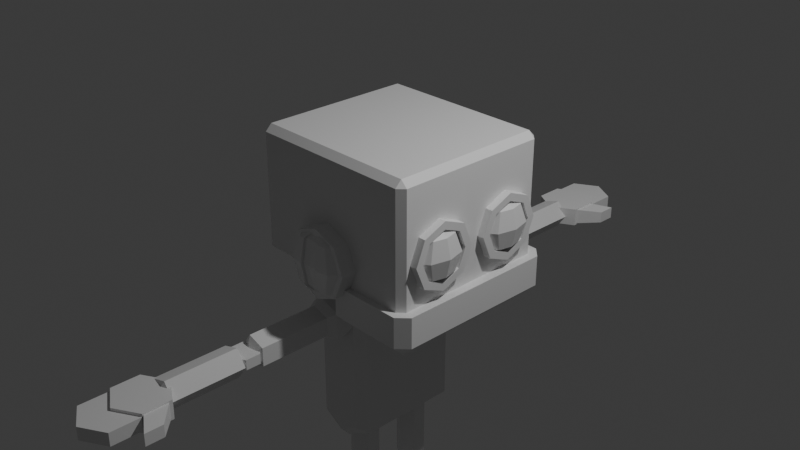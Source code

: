 # Source: UV_the_robot.blend  (saved by Blender 4.1.24; exported with 4.5.12 LTS)
import bpy
from mathutils import Matrix  # noqa: F401  (used for matrix-valued properties, if any)

bpy.ops.wm.read_factory_settings(use_empty=True)
scene = bpy.context.scene
scene.name = 'Scene'

# ---- collections
col_collection = bpy.data.collections.new('Collection'); scene.collection.children.link(col_collection)

# ---- materials (node trees are filled in below, after node groups)
mat_material = bpy.data.materials.new('Material')
mat_material.alpha_threshold = 0.0
mat_material.use_transparent_shadow = False
mat_material.roughness = 0.5
mat_material.line_color = (0.0, 0.0, 0.0, 1.0)

# ---- material node trees
mat_material.use_nodes = True; mat_material.node_tree.nodes.clear()
_N = mat_material.node_tree.nodes; _L = mat_material.node_tree.links
n0 = _N.new('ShaderNodeOutputMaterial'); n0.name = 'Material Output'; n0.location = (300, 300)
n1 = _N.new('ShaderNodeBsdfPrincipled'); n1.name = 'Principled BSDF'; n1.location = (10, 300)
n1.inputs[3].default_value = 1.45
_L.new(n1.outputs[0], n0.inputs[0])
n0.is_active_output = True

# ---- world
world_world = bpy.data.worlds.new('World'); scene.world = world_world
world_world.use_nodes = True; world_world.node_tree.nodes.clear()
_N = world_world.node_tree.nodes; _L = world_world.node_tree.links
n0 = _N.new('ShaderNodeOutputWorld'); n0.name = 'World Output'; n0.location = (300, 300)
n1 = _N.new('ShaderNodeBackground'); n1.name = 'Background'; n1.location = (10, 300)
n1.inputs[0].default_value = (0.05088, 0.05088, 0.05088, 1.0)
_L.new(n1.outputs[0], n0.inputs[0])
n0.is_active_output = True
world_world.color = (0.05088, 0.05088, 0.05088)
world_world.use_sun_shadow = False
world_world.sun_shadow_jitter_overblur = 0.0

# ---- cameras
cam_camera = bpy.data.cameras.new('Camera')
cam_camera.clip_end = 100.0
cam_camera.ortho_scale = 7.314

# ---- lights
light_light = bpy.data.lights.new('Light', 'POINT')
light_light.transmission_factor = 0.0
light_light.energy = 1000.0
light_light.shadow_soft_size = 0.1
light_light.shadow_maximum_resolution = 0.006
light_light.use_absolute_resolution = True

# ---- meshes
me_cube = bpy.data.meshes.new('Cube')
me_cube.from_pydata([(-1.0, 0.0, -0.3291), (1.0, 0.0, -0.3291), (0.1557, 0.0, -0.7772), (0.1557, 0.0, -0.2852), (0.1557, 0.9956, -0.3239), (1.101, 0.0, -0.3239), (0.9364, 0.7196, 0.1496), (1.082, 0.7196, 0.1496), (0.9364, 0.639, -0.04543), (1.082, 0.639, -0.04543), (0.9364, 0.4441, -0.1264), (1.082, 0.4441, -0.1264), (0.9364, 0.249, -0.0458), (1.082, 0.249, -0.0458), (0.9364, 0.1681, 0.1491), (1.082, 0.1681, 0.1491), (0.9364, 0.2486, 0.3442), (1.082, 0.2486, 0.3442), (0.9364, 0.4436, 0.4251), (1.082, 0.4436, 0.4251), (0.9364, 0.6386, 0.3446), (1.082, 0.6386, 0.3446), (0.9364, 0.8057, 0.1497), (0.9364, 0.6999, -0.1062), (1.082, 0.6999, -0.1062), (1.082, 0.8057, 0.1497), (0.9364, 0.4442, -0.2125), (1.082, 0.4442, -0.2125), (0.9364, 0.1882, -0.1067), (1.082, 0.1882, -0.1067), (0.9364, 0.08199, 0.149), (1.082, 0.08199, 0.149), (0.9364, 0.1877, 0.405), (1.082, 0.1877, 0.405), (0.9364, 0.4435, 0.5112), (1.082, 0.4435, 0.5112), (0.9364, 0.6994, 0.4055), (1.082, 0.6994, 0.4055), (1.303e-08, 1.091, 0.2644), (1.303e-08, 0.8226, 0.2644), (0.2705, 1.091, 0.1524), (0.2705, 0.8226, 0.1524), (0.3825, 1.091, -0.1181), (0.3825, 0.8226, -0.1181), (0.2705, 1.091, -0.3886), (0.2705, 0.8226, -0.3886), (1.303e-08, 1.091, -0.5007), (1.303e-08, 0.8226, -0.5007), (-0.2705, 1.091, -0.3886), (-0.2705, 0.8226, -0.3886), (-0.3825, 1.091, -0.1181), (-0.3825, 0.8226, -0.1181), (-0.2705, 1.091, 0.1524), (-0.2705, 0.8226, 0.1524), (0.1821, 1.132, 0.144), (0.2575, 1.169, -0.1135), (0.1821, 1.132, -0.371), (0.2575, 1.044, 0.144), (0.3642, 1.044, -0.1135), (0.2575, 1.044, -0.371), (6.845e-09, 1.044, -0.4777), (-0.2575, 1.044, 0.144), (-0.3642, 1.044, -0.1135), (-0.2575, 1.044, -0.371), (-0.1821, 1.132, 0.144), (-0.2575, 1.169, -0.1135), (-0.1821, 1.132, -0.371), (6.845e-09, 1.044, 0.2507), (-0.1036, 1.15, -0.371), (-0.1036, 1.194, -0.1135), (-0.1036, 1.15, 0.144), (0.1036, 1.15, -0.371), (0.1036, 1.194, -0.1135), (0.1036, 1.15, 0.144), (9.168e-09, 1.124, 0.144), (9.168e-09, 1.173, -0.1135), (9.168e-09, 1.124, -0.371), (-0.1036, 1.162, -0.1135), (0.1036, 1.162, -0.1135), (-0.1036, 1.118, -0.371), (-0.1036, 1.118, 0.144), (0.1036, 1.118, -0.371), (0.1036, 1.118, 0.144), (1.084, 0.5961, 0.3523), (1.118, 0.656, 0.148), (1.084, 0.5961, -0.05641), (1.118, 0.4516, 0.3523), (1.166, 0.4516, 0.148), (1.118, 0.4516, -0.05641), (1.084, 0.3071, 0.3523), (1.118, 0.2472, 0.148), (1.084, 0.3071, -0.05641), (1.002, 0.2472, 0.3523), (1.002, 0.1626, 0.148), (1.002, 0.2472, -0.05641), (0.9195, 0.3071, 0.3523), (0.8855, 0.2472, 0.148), (0.9195, 0.3071, -0.05641), (1.002, 0.4516, -0.1411), (0.8855, 0.4516, 0.3523), (0.8374, 0.4516, 0.148), (0.8855, 0.4516, -0.05641), (0.9195, 0.5961, 0.3523), (0.8855, 0.656, 0.148), (0.9195, 0.5961, -0.05641), (1.002, 0.4516, 0.437), (1.002, 0.656, 0.3523), (1.002, 0.7407, 0.148), (1.002, 0.656, -0.05641), (1.0, 0.8489, 0.9283), (0.9283, 0.9206, 0.9283), (0.9283, 0.8489, 1.0), (0.9283, 0.9206, -0.3291), (1.0, 0.8489, -0.3291), (-0.9283, 0.9206, 0.9283), (-1.0, 0.8489, 0.9283), (-0.9283, 0.8489, 1.0), (-1.0, 0.8489, -0.3291), (-0.9283, 0.9206, -0.3291), (1.0, 0.0, 0.9283), (0.9283, 0.0, 1.0), (-0.9283, 0.0, 1.0), (-1.0, 0.0, 0.9283), (0.1557, 0.9956, -0.6599), (0.1557, 0.8784, -0.7772), (0.9839, 0.0, -0.7772), (1.101, 0.0, -0.6599), (0.9839, 0.8784, -0.7772), (0.9839, 0.9956, -0.6599), (1.101, 0.8784, -0.6599), (1.101, 0.8784, -0.3239), (0.9839, 0.9956, -0.3239), (-0.5516, 0.0, -2.301), (0.1477, 0.0, -2.301), (0.1477, 0.0, -2.098), (-0.5516, 0.0, -2.098), (-0.2019, 0.0, -2.506), (-0.2019, 0.6733, -2.098), (-0.4393, 0.6733, -2.237), (-0.5516, 0.5611, -2.301), (-0.4393, 0.5611, -0.8295), (-0.4393, 0.6733, -0.9418), (-0.5516, 0.5611, -0.9418), (0.03544, 0.6733, -2.237), (0.1477, 0.5611, -2.301), (0.03544, 0.6733, -0.9418), (0.03544, 0.5611, -0.8295), (0.1477, 0.5611, -0.9418), (-0.4393, 0.0, -0.8295), (-0.5516, 0.0, -0.9418), (0.1477, 0.0, -0.9418), (0.03544, 0.0, -0.8295), (-0.5516, 0.5611, -2.098), (-0.4393, 0.6733, -2.098), (0.03544, 0.6733, -2.098), (0.1477, 0.5611, -2.098), (-0.2019, 0.6733, -2.376), (-0.2019, 0.5611, -2.506), (-0.2019, 0.6733, -0.9418), (-0.2019, 0.5611, -0.8295), (-0.2057, 0.1986, -0.8406), (-0.2057, 0.1986, -0.295), (-0.09466, 0.1526, -0.8406), (-0.09466, 0.1526, -0.295), (-0.04865, 0.0, -0.8406), (-0.04865, 0.0, -0.295), (-0.09466, 0.0, -0.8406), (-0.09466, 0.0, -0.295), (-0.2057, 0.0, -0.8406), (-0.2057, 0.0, -0.295), (-0.3168, 0.0, -0.8406), (-0.3168, 0.0, -0.295), (-0.3628, 0.0, -0.8406), (-0.3628, 0.0, -0.295), (-0.3168, 0.1526, -0.8406), (-0.3168, 0.1526, -0.295), (-0.2744, 0.8611, -1.158), (-0.4533, 0.8611, -0.9121), (-0.2744, 0.8611, -0.666), (-0.1145, 0.6023, -1.158), (-0.4038, 0.6023, -1.064), (-0.4038, 0.6023, -0.76), (-0.1145, 0.6023, -0.666), (0.06433, 0.6023, -0.9121), (-0.1945, 0.4424, -0.9121), (-0.2483, 0.9409, -1.078), (-0.0535, 0.9409, -1.014), (-0.0535, 0.9409, -0.8097), (-0.3687, 0.9409, -0.9121), (-0.2483, 0.9409, -0.7464), (0.0149, 0.8611, -1.064), (0.0149, 0.8611, -0.76), (-0.2483, 1.74, -1.078), (-0.1945, 1.82, -0.9121), (-0.05349, 1.74, -1.014), (-0.05349, 1.74, -0.8097), (-0.3687, 1.74, -0.9121), (-0.2483, 1.74, -0.7464), (-0.1911, 3.293, -1.012), (-0.1911, 3.293, -0.8026), (0.07757, 3.138, -1.012), (0.07757, 3.138, -0.8026), (0.07757, 2.827, -1.012), (0.07757, 2.827, -0.8026), (-0.1911, 2.672, -1.012), (-0.1911, 2.672, -0.8026), (-0.4598, 2.827, -1.012), (-0.4598, 2.827, -0.8026), (-0.4598, 3.138, -1.012), (-0.4598, 3.138, -0.8026), (-0.1406, 1.968, -0.7464), (-0.1945, 1.888, -0.9121), (-0.3354, 1.968, -0.8097), (-0.3354, 1.968, -1.014), (-0.02022, 1.968, -0.9121), (-0.1406, 1.968, -1.078), (-0.1406, 2.768, -0.7464), (-0.1945, 2.848, -0.9121), (-0.3354, 2.768, -0.8097), (-0.3354, 2.768, -1.014), (-0.02022, 2.768, -0.9121), (-0.1406, 2.768, -1.078), (-0.1911, 3.626, -0.98), (-0.1911, 3.626, -0.8347), (0.07757, 3.47, -0.98), (0.07757, 3.47, -0.8347), (-0.4598, 3.47, -0.98), (-0.4598, 3.47, -0.8347), (-0.1911, 3.128, -0.98), (0.07757, 3.128, -0.98), (0.07757, 3.128, -0.8347), (-0.1911, 3.128, -0.8347), (-0.4598, 3.128, -0.8347), (-0.4598, 3.128, -0.98), (0.2911, 3.254, -0.9742), (0.2911, 3.254, -0.8405), (0.2911, 3.056, -0.9742), (0.2911, 3.056, -0.8405), (0.03754, 3.1, -0.8147), (0.03754, 3.1, -1.0), (0.03754, 2.825, -1.0), (0.03754, 2.825, -0.8147), (-0.1903, 2.023, -0.9634), (-0.1903, 2.023, -0.8512), (-0.04628, 1.94, -0.9634), (-0.04628, 1.94, -0.8512), (-0.04628, 1.773, -0.9634), (-0.04628, 1.773, -0.8512), (-0.1903, 1.69, -0.9634), (-0.1903, 1.69, -0.8512), (-0.3342, 1.773, -0.9634), (-0.3342, 1.773, -0.8512), (-0.3342, 1.94, -0.9634), (-0.3342, 1.94, -0.8512), (-0.1823, 0.512, -3.155), (-0.1823, 0.512, -2.378), (-0.04022, 0.4299, -3.155), (-0.04022, 0.4299, -2.378), (-0.04022, 0.2659, -3.155), (-0.04022, 0.2659, -2.378), (-0.1823, 0.1838, -3.155), (-0.1823, 0.1838, -2.378), (-0.3244, 0.2659, -3.193), (-0.3244, 0.2659, -2.378), (-0.3244, 0.4299, -3.193), (-0.3244, 0.4299, -2.378), (-0.1823, 0.3479, -3.276), (-0.1806, 0.2915, -3.147), (-0.1806, 0.4037, -3.147), (-0.3245, 0.2915, -3.23), (-0.3245, 0.4037, -3.23), (-0.3245, 0.2915, -3.397), (-0.3245, 0.4037, -3.397), (-0.1806, 0.2915, -3.48), (-0.1806, 0.4037, -3.48), (-0.03657, 0.2915, -3.359), (-0.03657, 0.4037, -3.359), (-0.03657, 0.2915, -3.193), (-0.03657, 0.4037, -3.193), (-0.1823, 0.512, -3.344), (-0.1823, 0.512, -4.159), (-0.04022, 0.4299, -3.344), (-0.04022, 0.4299, -4.159), (-0.04022, 0.2659, -3.344), (-0.04022, 0.2659, -4.159), (-0.1823, 0.1838, -3.344), (-0.1823, 0.1838, -4.159), (-0.3244, 0.2659, -3.382), (-0.3244, 0.2659, -4.197), (-0.3244, 0.4299, -3.382), (-0.3244, 0.4299, -4.197), (-0.1823, 0.3479, -3.275), (-0.1823, 0.3479, -4.258), (-0.5868, 0.2013, -4.48), (-0.5868, 0.261, -4.323), (-0.5868, 0.508, -4.48), (-0.5868, 0.4483, -4.323), (0.4758, 0.1893, -4.48), (0.4482, 0.2531, -4.361), (0.4758, 0.5201, -4.48), (0.4482, 0.4352, -4.361), (-0.2211, 0.651, -4.48), (-0.2125, 0.5498, -4.22), (-0.2211, 0.05831, -4.48), (-0.2125, 0.1596, -4.22)], [], [(111, 116, 121, 120), (118, 114, 110, 112), (0, 122, 115, 117), (117, 118, 112, 113, 1, 0), (123, 4, 131, 128), (129, 130, 5, 126), (125, 126, 5, 3, 2), (130, 131, 4, 3, 5), (2, 3, 4, 123, 124), (22, 25, 24, 23), (23, 24, 27, 26), (26, 27, 29, 28), (28, 29, 31, 30), (30, 31, 33, 32), (32, 33, 35, 34), (21, 19, 18, 20), (34, 35, 37, 36), (36, 37, 25, 22), (7, 21, 20, 6), (8, 6, 22, 23), (7, 9, 24, 25), (10, 8, 23, 26), (9, 11, 27, 24), (12, 10, 26, 28), (11, 13, 29, 27), (14, 12, 28, 30), (13, 15, 31, 29), (16, 14, 30, 32), (15, 17, 33, 31), (18, 16, 32, 34), (17, 19, 35, 33), (20, 18, 34, 36), (19, 21, 37, 35), (6, 20, 36, 22), (21, 7, 25, 37), (19, 17, 16, 18), (17, 15, 14, 16), (15, 13, 12, 14), (13, 11, 10, 12), (11, 9, 8, 10), (9, 7, 6, 8), (38, 39, 41, 40), (40, 41, 43, 42), (42, 43, 45, 44), (44, 45, 47, 46), (46, 47, 49, 48), (48, 49, 51, 50), (41, 39, 53, 51, 49, 47, 45, 43), (50, 51, 53, 52), (52, 53, 39, 38), (38, 40, 42, 44, 46, 48, 50, 52), (72, 73, 54, 55), (71, 72, 55, 56), (67, 54, 73), (60, 56, 59), (55, 54, 57, 58), (56, 55, 58, 59), (54, 67, 57), (80, 70, 67), (67, 73, 82), (67, 74, 80), (67, 82, 74), (63, 62, 65, 66), (61, 67, 64), (60, 63, 66), (62, 61, 64, 65), (60, 66, 68), (68, 69, 77, 79), (65, 64, 70, 69), (66, 65, 69, 68), (72, 71, 81, 78), (69, 70, 80, 77), (79, 77, 75, 76), (77, 80, 74, 75), (76, 75, 78, 81), (75, 74, 82, 78), (73, 72, 78, 82), (56, 60, 71), (71, 60, 81), (76, 81, 60), (76, 60, 79), (68, 79, 60), (64, 67, 70), (98, 108, 85), (107, 106, 83, 84), (108, 107, 84, 85), (106, 105, 83), (98, 85, 88), (84, 83, 86, 87), (85, 84, 87, 88), (83, 105, 86), (98, 88, 91), (87, 86, 89, 90), (88, 87, 90, 91), (86, 105, 89), (98, 91, 94), (90, 89, 92, 93), (91, 90, 93, 94), (89, 105, 92), (98, 94, 97), (93, 92, 95, 96), (94, 93, 96, 97), (92, 105, 95), (95, 105, 99), (98, 97, 101), (96, 95, 99, 100), (97, 96, 100, 101), (101, 100, 103, 104), (99, 105, 102), (98, 101, 104), (100, 99, 102, 103), (104, 103, 107, 108), (102, 105, 106), (98, 104, 108), (103, 102, 106, 107), (109, 110, 111), (114, 115, 116), (109, 113, 112, 110), (114, 118, 117, 115), (121, 116, 115, 122), (116, 111, 110, 114), (111, 120, 119, 109), (113, 109, 119, 1), (127, 128, 129), (127, 124, 123, 128), (130, 129, 128, 131), (125, 127, 129, 126), (124, 127, 125, 2), (153, 141, 158, 137), (135, 149, 142, 152), (146, 159, 168, 151), (137, 158, 145, 154), (157, 144, 133, 136), (144, 155, 134, 133), (159, 140, 148, 168), (139, 157, 136, 132), (132, 135, 152, 139), (155, 147, 150, 134), (156, 137, 154, 143), (140, 141, 142), (145, 146, 147), (148, 140, 142, 149), (153, 138, 139, 152), (157, 139, 138, 156), (159, 146, 145, 158), (155, 144, 143, 154), (146, 151, 150, 147), (141, 153, 152, 142), (147, 155, 154, 145), (144, 157, 156, 143), (140, 159, 158, 141), (138, 153, 137, 156), (160, 161, 163, 162), (162, 163, 165, 164), (163, 161, 175, 173, 171, 169, 167, 165), (172, 173, 175, 174), (174, 175, 161, 160), (160, 162, 164, 166, 168, 170, 172, 174), (190, 191, 183), (176, 190, 179), (177, 176, 180), (178, 177, 181), (191, 178, 182), (190, 183, 179), (176, 179, 180), (177, 180, 181), (178, 181, 182), (191, 182, 183), (179, 183, 184), (180, 179, 184), (181, 180, 184), (182, 181, 184), (183, 182, 184), (186, 185, 192, 194), (185, 188, 196, 192), (189, 187, 195, 197), (187, 186, 194, 195), (188, 189, 197, 196), (185, 186, 190, 176), (186, 187, 191, 190), (188, 185, 176, 177), (189, 188, 177, 178), (187, 189, 178, 191), (193, 194, 192), (194, 193, 195), (193, 192, 196), (193, 196, 197), (193, 197, 195), (198, 199, 201, 200), (200, 201, 203, 202), (202, 203, 205, 204), (204, 205, 207, 206), (201, 199, 209, 207, 205, 203), (206, 207, 209, 208), (208, 209, 199, 198), (198, 200, 202, 204, 206, 208), (218, 212, 210, 216), (216, 210, 214, 220), (221, 215, 213, 219), (219, 213, 212, 218), (220, 214, 215, 221), (211, 210, 212), (212, 213, 211), (211, 214, 210), (211, 215, 214), (211, 213, 215), (217, 218, 216), (218, 217, 219), (217, 216, 220), (217, 220, 221), (217, 221, 219), (222, 223, 225, 224), (226, 227, 223, 222), (228, 229, 230, 231), (233, 228, 231, 232), (227, 232, 231, 223), (226, 233, 232, 227), (224, 229, 228, 222), (222, 228, 233, 226), (225, 230, 229, 224), (223, 231, 230, 225), (234, 235, 237, 236), (239, 240, 241, 238), (237, 241, 240, 236), (236, 240, 239, 234), (235, 238, 241, 237), (234, 239, 238, 235), (242, 243, 245, 244), (244, 245, 247, 246), (246, 247, 249, 248), (248, 249, 251, 250), (245, 243, 253, 251, 249, 247), (250, 251, 253, 252), (252, 253, 243, 242), (242, 244, 246, 248, 250, 252), (254, 255, 257, 256), (256, 257, 259, 258), (258, 259, 261, 260), (260, 261, 263, 262), (257, 255, 265, 263, 261, 259), (262, 263, 265, 264), (264, 265, 255, 254), (254, 256, 266), (256, 258, 266), (258, 260, 266), (260, 262, 266), (262, 264, 266), (264, 254, 266), (267, 268, 270, 269), (269, 270, 272, 271), (271, 272, 274, 273), (273, 274, 276, 275), (270, 268, 278, 276, 274, 272), (275, 276, 278, 277), (277, 278, 268, 267), (267, 269, 271, 273, 275, 277), (279, 281, 282, 280), (281, 283, 284, 282), (283, 285, 286, 284), (285, 287, 288, 286), (287, 289, 290, 288), (289, 279, 280, 290), (279, 291, 281), (281, 291, 283), (283, 291, 285), (285, 291, 287), (287, 291, 289), (289, 291, 279), (282, 284, 292), (284, 286, 292), (286, 288, 292), (288, 290, 292), (290, 280, 292), (280, 282, 292), (293, 294, 296, 295), (301, 302, 300, 299), (299, 300, 298, 297), (303, 304, 294, 293), (301, 299, 297, 303), (302, 296, 294, 304), (300, 302, 304, 298), (295, 301, 303, 293), (297, 298, 304, 303), (295, 296, 302, 301)])
_uv = me_cube.uv_layers.new(name='UVMap')
_uv.uv.foreach_set('vector', [0.634, 0.5097, 0.866, 0.5097, 0.866, 0.625, 0.634, 0.625, 0.375, 0.259, 0.6115, 0.259, 0.6115, 0.491, 0.375, 0.491, 0.375, 0.125, 0.6115, 0.125, 0.6115, 0.2403, 0.375, 0.2403, 0.125, 0.5097, 0.134, 0.5, 0.366, 0.5, 0.375, 0.5097, 0.375, 0.625, 0.125, 0.625, 0.4397, 0.25, 0.625, 0.25, 0.625, 0.4718, 0.4397, 0.4718, 0.4397, 0.5294, 0.625, 0.5294, 0.625, 0.75, 0.4397, 0.75, 0.375, 0.7782, 0.4397, 0.75, 0.625, 0.75, 0.625, 1.0, 0.375, 1.0, 0.625, 0.5294, 0.6532, 0.5, 0.875, 0.5, 0.875, 0.75, 0.625, 0.75, 0.375, 0.0, 0.625, 0.0, 0.625, 0.25, 0.4397, 0.25, 0.375, 0.2206, 1.0, 0.5, 1.0, 1.0, 0.875, 1.0, 0.875, 0.5, 0.875, 0.5, 0.875, 1.0, 0.75, 1.0, 0.75, 0.5, 0.75, 0.5, 0.75, 1.0, 0.625, 1.0, 0.625, 0.5, 0.625, 0.5, 0.625, 1.0, 0.5, 1.0, 0.5, 0.5, 0.5, 0.5, 0.5, 1.0, 0.375, 1.0, 0.375, 0.5, 0.375, 0.5, 0.375, 1.0, 0.25, 1.0, 0.25, 0.5, 0.1207, 0.3793, 0.06709, 0.25, 0.5671, 0.25, 0.6207, 0.3793, 0.25, 0.5, 0.25, 1.0, 0.125, 1.0, 0.125, 0.5, 0.125, 0.5, 0.125, 1.0, 0.0, 1.0, 0.0, 0.5, 0.25, 0.4329, 0.1207, 0.3793, 0.6207, 0.3793, 0.75, 0.4329, 0.8793, 0.3793, 0.75, 0.4329, 0.75, 0.49, 0.9197, 0.4197, 0.25, 0.4329, 0.3793, 0.3793, 0.4197, 0.4197, 0.25, 0.49, 0.9329, 0.25, 0.8793, 0.3793, 0.9197, 0.4197, 0.99, 0.25, 0.3793, 0.3793, 0.4329, 0.25, 0.49, 0.25, 0.4197, 0.4197, 0.8793, 0.1207, 0.9329, 0.25, 0.99, 0.25, 0.9197, 0.08029, 0.4329, 0.25, 0.3793, 0.1207, 0.4197, 0.08029, 0.49, 0.25, 0.75, 0.06709, 0.8793, 0.1207, 0.9197, 0.08029, 0.75, 0.01, 0.3793, 0.1207, 0.25, 0.06709, 0.25, 0.01, 0.4197, 0.08029, 0.6207, 0.1207, 0.75, 0.06709, 0.75, 0.01, 0.5803, 0.08029, 0.25, 0.06709, 0.1207, 0.1207, 0.08029, 0.08029, 0.25, 0.01, 0.5671, 0.25, 0.6207, 0.1207, 0.5803, 0.08029, 0.51, 0.25, 0.1207, 0.1207, 0.06709, 0.25, 0.01, 0.25, 0.08029, 0.08029, 0.6207, 0.3793, 0.5671, 0.25, 0.51, 0.25, 0.5803, 0.4197, 0.06709, 0.25, 0.1207, 0.3793, 0.08029, 0.4197, 0.01, 0.25, 0.75, 0.4329, 0.6207, 0.3793, 0.5803, 0.4197, 0.75, 0.49, 0.1207, 0.3793, 0.25, 0.4329, 0.25, 0.49, 0.08029, 0.4197, 0.06709, 0.25, 0.1207, 0.1207, 0.6207, 0.1207, 0.5671, 0.25, 0.1207, 0.1207, 0.25, 0.06709, 0.75, 0.06709, 0.6207, 0.1207, 0.25, 0.06709, 0.3793, 0.1207, 0.8793, 0.1207, 0.75, 0.06709, 0.3793, 0.1207, 0.4329, 0.25, 0.9329, 0.25, 0.8793, 0.1207, 0.4329, 0.25, 0.3793, 0.3793, 0.8793, 0.3793, 0.9329, 0.25, 0.3793, 0.3793, 0.25, 0.4329, 0.75, 0.4329, 0.8793, 0.3793, 1.0, 0.5, 1.0, 1.0, 0.875, 1.0, 0.875, 0.5, 0.875, 0.5, 0.875, 1.0, 0.75, 1.0, 0.75, 0.5, 0.75, 0.5, 0.75, 1.0, 0.625, 1.0, 0.625, 0.5, 0.625, 0.5, 0.625, 1.0, 0.5, 1.0, 0.5, 0.5, 0.5, 0.5, 0.5, 1.0, 0.375, 1.0, 0.375, 0.5, 0.375, 0.5, 0.375, 1.0, 0.25, 1.0, 0.25, 0.5, 0.4197, 0.4197, 0.25, 0.49, 0.08029, 0.4197, 0.01, 0.25, 0.08029, 0.08029, 0.25, 0.01, 0.4197, 0.08029, 0.49, 0.25, 0.25, 0.5, 0.25, 1.0, 0.125, 1.0, 0.125, 0.5, 0.125, 0.5, 0.125, 1.0, 0.0, 1.0, 0.0, 0.5, 0.75, 0.49, 0.9197, 0.4197, 0.99, 0.25, 0.9197, 0.08029, 0.75, 0.01, 0.5803, 0.08029, 0.51, 0.25, 0.5803, 0.4197, 0.6875, 0.5, 0.6875, 0.75, 0.625, 0.75, 0.625, 0.5, 0.6875, 0.25, 0.6875, 0.5, 0.625, 0.5, 0.625, 0.25, 0.6875, 1.0, 0.625, 0.75, 0.6875, 0.75, 0.5625, 0.0, 0.625, 0.25, 0.5, 0.25, 0.625, 0.5, 0.625, 0.75, 0.5, 0.75, 0.5, 0.5, 0.625, 0.25, 0.625, 0.5, 0.5, 0.5, 0.5, 0.25, 0.625, 0.75, 0.5625, 1.0, 0.5, 0.75, 0.8125, 0.75, 0.8125, 0.75, 0.8125, 1.0, 0.6875, 1.0, 0.6875, 0.75, 0.6875, 0.75, 0.8125, 1.0, 0.75, 0.75, 0.8125, 0.75, 0.6875, 1.0, 0.6875, 0.75, 0.75, 0.75, 1.0, 0.25, 1.0, 0.5, 0.875, 0.5, 0.875, 0.25, 1.0, 0.75, 0.9375, 1.0, 0.875, 0.75, 0.9375, 0.0, 1.0, 0.25, 0.875, 0.25, 1.0, 0.5, 1.0, 0.75, 0.875, 0.75, 0.875, 0.5, 0.8125, 0.0, 0.875, 0.25, 0.8125, 0.25, 0.8125, 0.25, 0.8125, 0.5, 0.8125, 0.5, 0.8125, 0.25, 0.875, 0.5, 0.875, 0.75, 0.8125, 0.75, 0.8125, 0.5, 0.875, 0.25, 0.875, 0.5, 0.8125, 0.5, 0.8125, 0.25, 0.6875, 0.5, 0.6875, 0.25, 0.6875, 0.25, 0.6875, 0.5, 0.8125, 0.5, 0.8125, 0.75, 0.8125, 0.75, 0.8125, 0.5, 0.8125, 0.25, 0.8125, 0.5, 0.75, 0.5, 0.75, 0.25, 0.8125, 0.5, 0.8125, 0.75, 0.75, 0.75, 0.75, 0.5, 0.75, 0.25, 0.75, 0.5, 0.6875, 0.5, 0.6875, 0.25, 0.75, 0.5, 0.75, 0.75, 0.6875, 0.75, 0.6875, 0.5, 0.6875, 0.75, 0.6875, 0.5, 0.6875, 0.5, 0.6875, 0.75, 0.625, 0.25, 0.6875, 0.0, 0.6875, 0.25, 0.6875, 0.25, 0.6875, 0.0, 0.6875, 0.25, 0.75, 0.25, 0.6875, 0.25, 0.6875, 0.0, 0.75, 0.25, 0.6875, 0.0, 0.8125, 0.25, 0.8125, 0.25, 0.8125, 0.25, 0.6875, 0.0, 0.875, 0.75, 0.8125, 1.0, 0.8125, 0.75, 0.6875, 0.0, 0.75, 0.25, 0.625, 0.25, 0.75, 0.5, 0.75, 0.75, 0.625, 0.75, 0.625, 0.5, 0.75, 0.25, 0.75, 0.5, 0.625, 0.5, 0.625, 0.25, 0.75, 0.75, 0.6875, 1.0, 0.625, 0.75, 0.5625, 0.0, 0.625, 0.25, 0.5, 0.25, 0.625, 0.5, 0.625, 0.75, 0.5, 0.75, 0.5, 0.5, 0.625, 0.25, 0.625, 0.5, 0.5, 0.5, 0.5, 0.25, 0.625, 0.75, 0.5625, 1.0, 0.5, 0.75, 0.4375, 0.0, 0.5, 0.25, 0.375, 0.25, 0.5, 0.5, 0.5, 0.75, 0.375, 0.75, 0.375, 0.5, 0.5, 0.25, 0.5, 0.5, 0.375, 0.5, 0.375, 0.25, 0.5, 0.75, 0.4375, 1.0, 0.375, 0.75, 0.3125, 0.0, 0.375, 0.25, 0.25, 0.25, 0.375, 0.5, 0.375, 0.75, 0.25, 0.75, 0.25, 0.5, 0.375, 0.25, 0.375, 0.5, 0.25, 0.5, 0.25, 0.25, 0.375, 0.75, 0.3125, 1.0, 0.25, 0.75, 0.1875, 0.0, 0.25, 0.25, 0.125, 0.25, 0.25, 0.5, 0.25, 0.75, 0.125, 0.75, 0.125, 0.5, 0.25, 0.25, 0.25, 0.5, 0.125, 0.5, 0.125, 0.25, 0.25, 0.75, 0.1875, 1.0, 0.125, 0.75, 0.125, 0.75, 0.0625, 1.0, 0.0, 0.75, 0.0625, 0.0, 0.125, 0.25, 0.0, 0.25, 0.125, 0.5, 0.125, 0.75, 0.0, 0.75, 0.0, 0.5, 0.125, 0.25, 0.125, 0.5, 0.0, 0.5, 0.0, 0.25, 1.0, 0.25, 1.0, 0.5, 0.875, 0.5, 0.875, 0.25, 1.0, 0.75, 0.9375, 1.0, 0.875, 0.75, 0.9375, 0.0, 1.0, 0.25, 0.875, 0.25, 1.0, 0.5, 1.0, 0.75, 0.875, 0.75, 0.875, 0.5, 0.875, 0.25, 0.875, 0.5, 0.75, 0.5, 0.75, 0.25, 0.875, 0.75, 0.8125, 1.0, 0.75, 0.75, 0.8125, 0.0, 0.875, 0.25, 0.75, 0.25, 0.875, 0.5, 0.875, 0.75, 0.75, 0.75, 0.75, 0.5, 0.6115, 0.5, 0.6115, 0.491, 0.625, 0.491, 0.6115, 0.25, 0.6115, 0.2403, 0.625, 0.2403, 0.6115, 0.5097, 0.375, 0.5097, 0.375, 0.491, 0.6115, 0.491, 0.6115, 0.259, 0.375, 0.259, 0.375, 0.2403, 0.6115, 0.2403, 0.625, 0.125, 0.625, 0.2403, 0.6115, 0.2403, 0.6115, 0.125, 0.625, 0.259, 0.625, 0.491, 0.6115, 0.491, 0.6115, 0.259, 0.634, 0.5097, 0.634, 0.625, 0.6115, 0.625, 0.6115, 0.5097, 0.375, 0.5097, 0.6115, 0.5097, 0.6115, 0.625, 0.375, 0.625, 0.3468, 0.5294, 0.3468, 0.5, 0.375, 0.5294, 0.3468, 0.5294, 0.125, 0.5294, 0.125, 0.5, 0.3468, 0.5, 0.625, 0.5294, 0.4397, 0.5294, 0.4397, 0.4718, 0.625, 0.4718, 0.3468, 0.75, 0.3468, 0.5294, 0.4397, 0.5294, 0.4397, 0.75, 0.125, 0.5294, 0.3468, 0.5294, 0.3468, 0.75, 0.125, 0.75, 0.4096, 0.2901, 0.6059, 0.2901, 0.6059, 0.375, 0.4096, 0.375, 0.4096, 0.125, 0.6059, 0.125, 0.6059, 0.2292, 0.4096, 0.2292, 0.6651, 0.5208, 0.75, 0.5208, 0.75, 0.625, 0.6651, 0.625, 0.4096, 0.375, 0.6059, 0.375, 0.6059, 0.4599, 0.4096, 0.4599, 0.25, 0.5208, 0.375, 0.5208, 0.375, 0.625, 0.25, 0.625, 0.375, 0.5208, 0.4096, 0.5208, 0.4096, 0.625, 0.375, 0.625, 0.75, 0.5208, 0.8349, 0.5208, 0.8349, 0.625, 0.75, 0.625, 0.125, 0.5208, 0.25, 0.5208, 0.25, 0.625, 0.125, 0.625, 0.375, 0.125, 0.4096, 0.125, 0.4096, 0.2292, 0.375, 0.2292, 0.4096, 0.5208, 0.6059, 0.5208, 0.6059, 0.625, 0.4096, 0.625, 0.386, 0.375, 0.4096, 0.375, 0.4096, 0.4599, 0.3909, 0.4599, 0.625, 0.2292, 0.6059, 0.25, 0.6059, 0.2292, 0.6059, 0.4599, 0.625, 0.4599, 0.6059, 0.5, 0.625, 0.125, 0.625, 0.2292, 0.6059, 0.2292, 0.6059, 0.125, 0.4096, 0.2901, 0.3909, 0.2901, 0.375, 0.2292, 0.4096, 0.2292, 0.25, 0.5208, 0.125, 0.5208, 0.1449, 0.5, 0.2298, 0.5, 0.625, 0.375, 0.625, 0.4599, 0.6059, 0.4599, 0.6059, 0.375, 0.4096, 0.5208, 0.375, 0.5208, 0.3909, 0.4599, 0.4096, 0.4599, 0.6651, 0.5208, 0.6651, 0.625, 0.6059, 0.625, 0.6059, 0.5208, 0.6059, 0.2901, 0.4096, 0.2901, 0.4096, 0.2292, 0.6059, 0.2292, 0.6059, 0.5208, 0.4096, 0.5208, 0.4096, 0.4599, 0.6059, 0.4599, 0.375, 0.5208, 0.25, 0.5208, 0.2702, 0.5, 0.3551, 0.5, 0.625, 0.2901, 0.625, 0.375, 0.6059, 0.375, 0.6059, 0.2901, 0.3909, 0.2901, 0.4096, 0.2901, 0.4096, 0.375, 0.386, 0.375, 1.0, 0.5, 1.0, 1.0, 0.875, 1.0, 0.875, 0.5, 0.875, 0.5, 0.875, 1.0, 0.75, 1.0, 0.75, 0.5, 0.4197, 0.4197, 0.25, 0.49, 0.08029, 0.4197, 0.01, 0.25, 0.08029, 0.08029, 0.25, 0.01, 0.4197, 0.08029, 0.49, 0.25, 0.25, 0.5, 0.25, 1.0, 0.125, 1.0, 0.125, 0.5, 0.125, 0.5, 0.125, 1.0, 0.0, 1.0, 0.0, 0.5, 0.75, 0.49, 0.9197, 0.4197, 0.99, 0.25, 0.9197, 0.08029, 0.75, 0.01, 0.5803, 0.08029, 0.51, 0.25, 0.5803, 0.4197, 0.2727, 0.1575, 0.4545, 0.1575, 0.3636, 0.3149, 0.09091, 0.1575, 0.2727, 0.1575, 0.1818, 0.3149, 0.8182, 0.1575, 1.0, 0.1575, 0.9091, 0.3149, 0.6364, 0.1575, 0.8182, 0.1575, 0.7273, 0.3149, 0.4545, 0.1575, 0.6364, 0.1575, 0.5455, 0.3149, 0.2727, 0.1575, 0.3636, 0.3149, 0.1818, 0.3149, 0.09091, 0.1575, 0.1818, 0.3149, 0.0, 0.3149, 0.8182, 0.1575, 0.9091, 0.3149, 0.7273, 0.3149, 0.6364, 0.1575, 0.7273, 0.3149, 0.5455, 0.3149, 0.4545, 0.1575, 0.5455, 0.3149, 0.3636, 0.3149, 0.1818, 0.3149, 0.3636, 0.3149, 0.2727, 0.4724, 0.0, 0.3149, 0.1818, 0.3149, 0.09091, 0.4724, 0.7273, 0.3149, 0.9091, 0.3149, 0.8182, 0.4724, 0.5455, 0.3149, 0.7273, 0.3149, 0.6364, 0.4724, 0.3636, 0.3149, 0.5455, 0.3149, 0.4545, 0.4724, 0.3024, 0.09601, 0.1206, 0.09601, 0.1206, 0.09601, 0.3024, 0.09601, 0.9703, 0.09601, 0.7885, 0.09601, 0.7885, 0.09601, 0.9703, 0.09601, 0.6067, 0.09601, 0.4842, 0.09601, 0.4842, 0.09601, 0.6067, 0.09601, 0.4842, 0.09601, 0.3024, 0.09601, 0.3024, 0.09601, 0.4842, 0.09601, 0.7885, 0.09601, 0.6067, 0.09601, 0.6067, 0.09601, 0.7885, 0.09601, 0.1206, 0.09601, 0.3024, 0.09601, 0.2727, 0.1575, 0.09091, 0.1575, 0.3024, 0.09601, 0.4842, 0.09601, 0.4545, 0.1575, 0.2727, 0.1575, 0.7885, 0.09601, 0.9703, 0.09601, 1.0, 0.1575, 0.8182, 0.1575, 0.6067, 0.09601, 0.7885, 0.09601, 0.8182, 0.1575, 0.6364, 0.1575, 0.4842, 0.09601, 0.6067, 0.09601, 0.6364, 0.1575, 0.4545, 0.1575, 0.1818, 0.0, 0.3024, 0.09601, 0.1206, 0.09601, 0.3024, 0.09601, 0.3636, 0.0, 0.4842, 0.09601, 0.9091, 0.0, 0.9703, 0.09601, 0.7885, 0.09601, 0.7273, 0.0, 0.7885, 0.09601, 0.6067, 0.09601, 0.5455, 0.0, 0.6067, 0.09601, 0.4842, 0.09601, 1.0, 0.5, 1.0, 1.0, 0.8333, 1.0, 0.8333, 0.5, 0.8333, 0.5, 0.8333, 1.0, 0.6667, 1.0, 0.6667, 0.5, 0.6667, 0.5, 0.6667, 1.0, 0.5, 1.0, 0.5, 0.5, 0.5, 0.5, 0.5, 1.0, 0.3333, 1.0, 0.3333, 0.5, 0.4578, 0.37, 0.25, 0.49, 0.04215, 0.37, 0.04215, 0.13, 0.25, 0.01, 0.4578, 0.13, 0.3333, 0.5, 0.3333, 1.0, 0.1667, 1.0, 0.1667, 0.5, 0.1667, 0.5, 0.1667, 1.0, -8.941e-08, 1.0, -8.941e-08, 0.5, 0.75, 0.49, 0.9578, 0.37, 0.9578, 0.13, 0.75, 0.01, 0.5422, 0.13, 0.5422, 0.37, 0.3024, 0.09601, 0.3024, 0.09601, 0.1206, 0.09601, 0.1206, 0.09601, 0.9703, 0.09601, 0.9703, 0.09601, 0.7885, 0.09601, 0.7885, 0.09601, 0.6067, 0.09601, 0.6067, 0.09601, 0.4842, 0.09601, 0.4842, 0.09601, 0.4842, 0.09601, 0.4842, 0.09601, 0.3024, 0.09601, 0.3024, 0.09601, 0.7885, 0.09601, 0.7885, 0.09601, 0.6067, 0.09601, 0.6067, 0.09601, 0.1818, 0.0, 0.1206, 0.09601, 0.3024, 0.09601, 0.3024, 0.09601, 0.4842, 0.09601, 0.3636, 0.0, 0.9091, 0.0, 0.7885, 0.09601, 0.9703, 0.09601, 0.7273, 0.0, 0.6067, 0.09601, 0.7885, 0.09601, 0.5455, 0.0, 0.4842, 0.09601, 0.6067, 0.09601, 0.1818, 0.0, 0.3024, 0.09601, 0.1206, 0.09601, 0.3024, 0.09601, 0.3636, 0.0, 0.4842, 0.09601, 0.9091, 0.0, 0.9703, 0.09601, 0.7885, 0.09601, 0.7273, 0.0, 0.7885, 0.09601, 0.6067, 0.09601, 0.5455, 0.0, 0.6067, 0.09601, 0.4842, 0.09601, 1.0, 0.5, 1.0, 1.0, 0.8333, 1.0, 0.8333, 0.5, 0.1667, 0.5, 0.1667, 1.0, -8.941e-08, 1.0, -8.941e-08, 0.5, 1.0, 0.5, 0.8333, 0.5, 0.8333, 1.0, 1.0, 1.0, 0.1667, 0.5, -8.941e-08, 0.5, -8.941e-08, 1.0, 0.1667, 1.0, 0.1667, 1.0, 0.1667, 1.0, -8.941e-08, 1.0, -8.941e-08, 1.0, 0.1667, 0.5, 0.1667, 0.5, 0.1667, 1.0, 0.1667, 1.0, 0.8333, 0.5, 0.8333, 0.5, 1.0, 0.5, 1.0, 0.5, -8.941e-08, 0.5, -8.941e-08, 0.5, 0.1667, 0.5, 0.1667, 0.5, 0.8333, 1.0, 0.8333, 1.0, 0.8333, 0.5, 0.8333, 0.5, 1.0, 1.0, 1.0, 1.0, 0.8333, 1.0, 0.8333, 1.0, 0.8333, 0.5, 0.8333, 1.0, 0.6667, 1.0, 0.6667, 0.5, 0.8333, 0.5, 0.6667, 0.5, 0.6667, 1.0, 0.8333, 1.0, 0.6667, 1.0, 0.6667, 1.0, 0.6667, 0.5, 0.6667, 0.5, 0.6667, 0.5, 0.6667, 0.5, 0.8333, 0.5, 0.8333, 0.5, 0.8333, 1.0, 0.8333, 1.0, 0.6667, 1.0, 0.6667, 1.0, 0.8333, 0.5, 0.8333, 0.5, 0.8333, 1.0, 0.8333, 1.0, 1.0, 0.5, 1.0, 1.0, 0.8333, 1.0, 0.8333, 0.5, 0.8333, 0.5, 0.8333, 1.0, 0.6667, 1.0, 0.6667, 0.5, 0.6667, 0.5, 0.6667, 1.0, 0.5, 1.0, 0.5, 0.5, 0.5, 0.5, 0.5, 1.0, 0.3333, 1.0, 0.3333, 0.5, 0.4578, 0.37, 0.25, 0.49, 0.04215, 0.37, 0.04215, 0.13, 0.25, 0.01, 0.4578, 0.13, 0.3333, 0.5, 0.3333, 1.0, 0.1667, 1.0, 0.1667, 0.5, 0.1667, 0.5, 0.1667, 1.0, -8.941e-08, 1.0, -8.941e-08, 0.5, 0.75, 0.49, 0.9578, 0.37, 0.9578, 0.13, 0.75, 0.01, 0.5422, 0.13, 0.5422, 0.37, 1.0, 0.5, 1.0, 1.0, 0.8333, 1.0, 0.8333, 0.5, 0.8333, 0.5, 0.8333, 1.0, 0.6667, 1.0, 0.6667, 0.5, 0.6667, 0.5, 0.6667, 1.0, 0.5, 1.0, 0.5, 0.5, 0.5, 0.5, 0.5, 1.0, 0.3333, 1.0, 0.3333, 0.5, 0.4578, 0.37, 0.25, 0.49, 0.04215, 0.37, 0.04215, 0.13, 0.25, 0.01, 0.4578, 0.13, 0.3333, 0.5, 0.3333, 1.0, 0.1667, 1.0, 0.1667, 0.5, 0.1667, 0.5, 0.1667, 1.0, -8.941e-08, 1.0, -8.941e-08, 0.5, 0.75, 0.49, 0.9578, 0.37, 0.75, 0.25, 0.9578, 0.37, 0.9578, 0.13, 0.75, 0.25, 0.9578, 0.13, 0.75, 0.01, 0.75, 0.25, 0.75, 0.01, 0.5422, 0.13, 0.75, 0.25, 0.5422, 0.13, 0.5422, 0.37, 0.75, 0.25, 0.5422, 0.37, 0.75, 0.49, 0.75, 0.25, 1.0, 0.5, 1.0, 1.0, 0.8333, 1.0, 0.8333, 0.5, 0.8333, 0.5, 0.8333, 1.0, 0.6667, 1.0, 0.6667, 0.5, 0.6667, 0.5, 0.6667, 1.0, 0.5, 1.0, 0.5, 0.5, 0.5, 0.5, 0.5, 1.0, 0.3333, 1.0, 0.3333, 0.5, 0.4578, 0.37, 0.25, 0.49, 0.04215, 0.37, 0.04215, 0.13, 0.25, 0.01, 0.4578, 0.13, 0.3333, 0.5, 0.3333, 1.0, 0.1667, 1.0, 0.1667, 0.5, 0.1667, 0.5, 0.1667, 1.0, -8.941e-08, 1.0, -8.941e-08, 0.5, 0.75, 0.49, 0.9578, 0.37, 0.9578, 0.13, 0.75, 0.01, 0.5422, 0.13, 0.5422, 0.37, 1.0, 0.5, 0.8333, 0.5, 0.8333, 1.0, 1.0, 1.0, 0.8333, 0.5, 0.6667, 0.5, 0.6667, 1.0, 0.8333, 1.0, 0.6667, 0.5, 0.5, 0.5, 0.5, 1.0, 0.6667, 1.0, 0.5, 0.5, 0.3333, 0.5, 0.3333, 1.0, 0.5, 1.0, 0.3333, 0.5, 0.1667, 0.5, 0.1667, 1.0, 0.3333, 1.0, 0.1667, 0.5, -8.941e-08, 0.5, -8.941e-08, 1.0, 0.1667, 1.0, 0.75, 0.49, 0.75, 0.25, 0.9578, 0.37, 0.9578, 0.37, 0.75, 0.25, 0.9578, 0.13, 0.9578, 0.13, 0.75, 0.25, 0.75, 0.01, 0.75, 0.01, 0.75, 0.25, 0.5422, 0.13, 0.5422, 0.13, 0.75, 0.25, 0.5422, 0.37, 0.5422, 0.37, 0.75, 0.25, 0.75, 0.49, 0.4578, 0.37, 0.4578, 0.13, 0.25, 0.25, 0.4578, 0.13, 0.25, 0.01, 0.25, 0.25, 0.25, 0.01, 0.04215, 0.13, 0.25, 0.25, 0.04215, 0.13, 0.04215, 0.37, 0.25, 0.25, 0.04215, 0.37, 0.25, 0.49, 0.25, 0.25, 0.25, 0.49, 0.4578, 0.37, 0.25, 0.25, 0.375, 0.0, 0.625, 0.0, 0.625, 0.25, 0.375, 0.25, 0.375, 0.336, 0.625, 0.336, 0.625, 0.5, 0.375, 0.5, 0.375, 0.5, 0.625, 0.5, 0.625, 0.75, 0.375, 0.75, 0.375, 0.914, 0.625, 0.914, 0.625, 1.0, 0.375, 1.0, 0.211, 0.5, 0.375, 0.5, 0.375, 0.75, 0.211, 0.75, 0.789, 0.5, 0.875, 0.5, 0.875, 0.75, 0.789, 0.75, 0.625, 0.5, 0.789, 0.5, 0.789, 0.75, 0.625, 0.75, 0.125, 0.5, 0.211, 0.5, 0.211, 0.75, 0.125, 0.75, 0.375, 0.75, 0.625, 0.75, 0.625, 0.914, 0.375, 0.914, 0.375, 0.25, 0.625, 0.25, 0.625, 0.336, 0.375, 0.336])
me_cube.materials.append(mat_material)
me_cube.use_mirror_vertex_groups = False
me_cube.update()

# ---- objects
ob_cube = bpy.data.objects.new('Cube', me_cube)
ob_light = bpy.data.objects.new('Light', light_light)
ob_camera = bpy.data.objects.new('Camera', cam_camera)

# ---- transforms, parenting, visibility, modifiers, constraints
ob_cube.location = (0.0, 0.0, 0.0)
ob_cube.lock_rotations_4d = False
ob_cube.empty_display_type = 'ARROWS'
ob_cube.lineart.crease_threshold = 0.0
_m = ob_cube.modifiers.new('Mirror', 'MIRROR')
_m.use_axis = (False, True, False)
ob_light.location = (4.076, 1.005, 5.904)
ob_light.rotation_euler = (0.6503, 0.05522, 1.866)
ob_light.lock_rotations_4d = False
ob_light.empty_display_type = 'ARROWS'
ob_light.color = (0.0, 0.0, 0.0, 0.0)
ob_light.lineart.crease_threshold = 0.0
ob_camera.location = (7.359, -6.926, 4.958)
ob_camera.rotation_euler = (1.109, 0.0, 0.8149)
ob_camera.lock_rotations_4d = False
ob_camera.empty_display_type = 'ARROWS'
ob_camera.color = (0.0, 0.0, 0.0, 0.0)
ob_camera.display_type = 'WIRE'
ob_camera.lineart.crease_threshold = 0.0

# ---- collection membership
col_collection.objects.link(ob_cube)
col_collection.objects.link(ob_light)
col_collection.objects.link(ob_camera)

# ---- scene / render settings (as saved in the file)
scene.camera = ob_camera
scene.frame_start = 1; scene.frame_end = 250; scene.frame_set(1)
scene.render.engine = 'BLENDER_EEVEE_NEXT'
scene.cycles.sampling_pattern = 'TABULATED_SOBOL'
scene.eevee.ray_tracing_options.trace_max_roughness = 0.0
bpy.context.view_layer.update()
